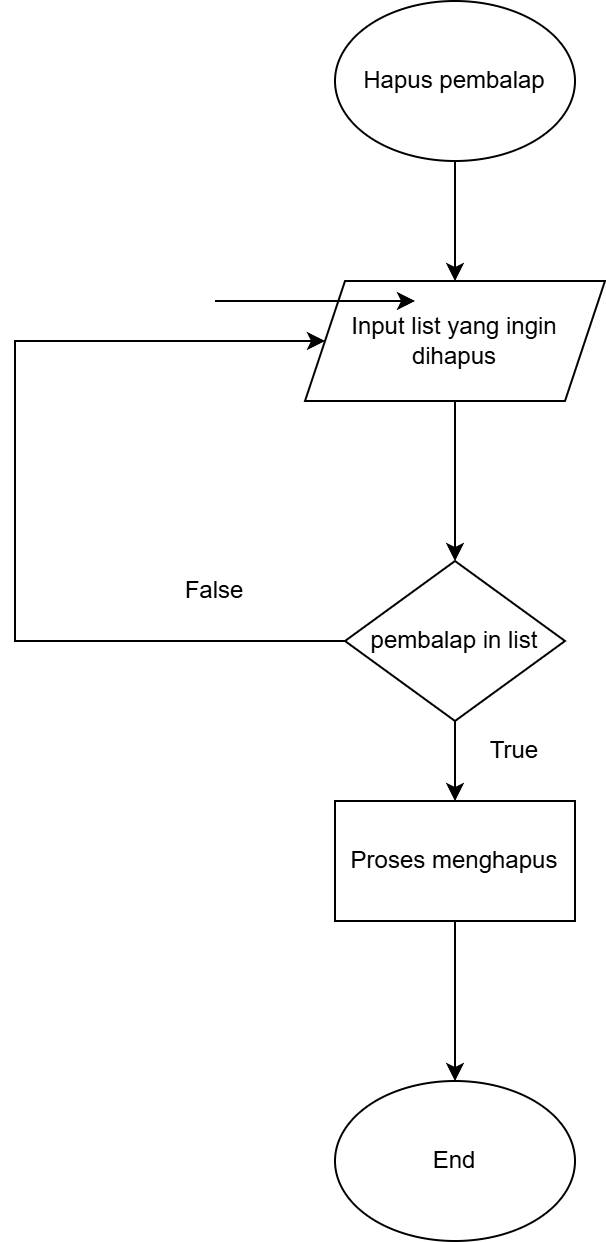

The diagram above was exported from draw.io. Its source (the exported page's mxGraphModel, read from the mxfile embedded in the PNG):
<mxGraphModel dx="1414" dy="811" grid="1" gridSize="10" guides="1" tooltips="1" connect="1" arrows="1" fold="1" page="1" pageScale="1" pageWidth="850" pageHeight="1100" math="0" shadow="0">
  <root>
    <mxCell id="0" />
    <mxCell id="1" parent="0" />
    <mxCell id="EE-yjmZTI3_jv-rfjgDm-3" edge="1" parent="1" source="EE-yjmZTI3_jv-rfjgDm-1" style="edgeStyle=orthogonalEdgeStyle;rounded=0;orthogonalLoop=1;jettySize=auto;html=1;" target="EE-yjmZTI3_jv-rfjgDm-2" value="">
      <mxGeometry relative="1" as="geometry" />
    </mxCell>
    <mxCell id="EE-yjmZTI3_jv-rfjgDm-1" parent="1" style="ellipse;whiteSpace=wrap;html=1;" value="Hapus pembalap" vertex="1">
      <mxGeometry height="80" width="120" x="340" y="80" as="geometry" />
    </mxCell>
    <mxCell id="VW2CX28vnw2K0KpOQ0Kp-2" edge="1" parent="1" source="EE-yjmZTI3_jv-rfjgDm-2" style="edgeStyle=orthogonalEdgeStyle;rounded=0;orthogonalLoop=1;jettySize=auto;html=1;" target="VW2CX28vnw2K0KpOQ0Kp-1" value="">
      <mxGeometry relative="1" as="geometry" />
    </mxCell>
    <mxCell id="EE-yjmZTI3_jv-rfjgDm-2" parent="1" style="shape=parallelogram;perimeter=parallelogramPerimeter;whiteSpace=wrap;html=1;fixedSize=1;" value="Input list yang ingin dihapus" vertex="1">
      <mxGeometry height="60" width="150" x="325" y="220" as="geometry" />
    </mxCell>
    <mxCell id="EE-yjmZTI3_jv-rfjgDm-4" edge="1" parent="1" style="endArrow=classic;html=1;rounded=0;" value="">
      <mxGeometry relative="1" as="geometry">
        <mxPoint x="280" y="230" as="sourcePoint" />
        <mxPoint x="380" y="230" as="targetPoint" />
      </mxGeometry>
    </mxCell>
    <mxCell id="EE-yjmZTI3_jv-rfjgDm-6" parent="1" style="ellipse;whiteSpace=wrap;html=1;" value="End" vertex="1">
      <mxGeometry height="80" width="120" x="340" y="620" as="geometry" />
    </mxCell>
    <mxCell id="lenWkssjxQd9fHTLPalC-3" edge="1" parent="1" source="lenWkssjxQd9fHTLPalC-1" style="edgeStyle=orthogonalEdgeStyle;rounded=0;orthogonalLoop=1;jettySize=auto;html=1;" target="EE-yjmZTI3_jv-rfjgDm-6" value="">
      <mxGeometry relative="1" as="geometry" />
    </mxCell>
    <mxCell id="lenWkssjxQd9fHTLPalC-1" parent="1" style="rounded=0;whiteSpace=wrap;html=1;" value="Proses menghapus" vertex="1">
      <mxGeometry height="60" width="120" x="340" y="480" as="geometry" />
    </mxCell>
    <mxCell id="VW2CX28vnw2K0KpOQ0Kp-3" edge="1" parent="1" source="VW2CX28vnw2K0KpOQ0Kp-1" style="edgeStyle=orthogonalEdgeStyle;rounded=0;orthogonalLoop=1;jettySize=auto;html=1;entryX=0;entryY=0.5;entryDx=0;entryDy=0;" target="EE-yjmZTI3_jv-rfjgDm-2">
      <mxGeometry relative="1" as="geometry">
        <Array as="points">
          <mxPoint x="180" y="400" />
          <mxPoint x="180" y="250" />
        </Array>
        <mxPoint x="60" y="200" as="targetPoint" />
      </mxGeometry>
    </mxCell>
    <mxCell id="VW2CX28vnw2K0KpOQ0Kp-4" edge="1" parent="1" source="VW2CX28vnw2K0KpOQ0Kp-1" style="edgeStyle=orthogonalEdgeStyle;rounded=0;orthogonalLoop=1;jettySize=auto;html=1;" target="lenWkssjxQd9fHTLPalC-1" value="">
      <mxGeometry relative="1" as="geometry" />
    </mxCell>
    <mxCell id="VW2CX28vnw2K0KpOQ0Kp-1" parent="1" style="rhombus;whiteSpace=wrap;html=1;" value="pembalap in list" vertex="1">
      <mxGeometry height="80" width="110" x="345" y="360" as="geometry" />
    </mxCell>
    <mxCell id="VW2CX28vnw2K0KpOQ0Kp-5" parent="1" style="text;html=1;whiteSpace=wrap;strokeColor=none;fillColor=none;align=center;verticalAlign=middle;rounded=0;" value="True" vertex="1">
      <mxGeometry height="30" width="60" x="400" y="440" as="geometry" />
    </mxCell>
    <mxCell id="VW2CX28vnw2K0KpOQ0Kp-6" parent="1" style="text;html=1;whiteSpace=wrap;strokeColor=none;fillColor=none;align=center;verticalAlign=middle;rounded=0;" value="False" vertex="1">
      <mxGeometry height="30" width="60" x="250" y="360" as="geometry" />
    </mxCell>
  </root>
</mxGraphModel>